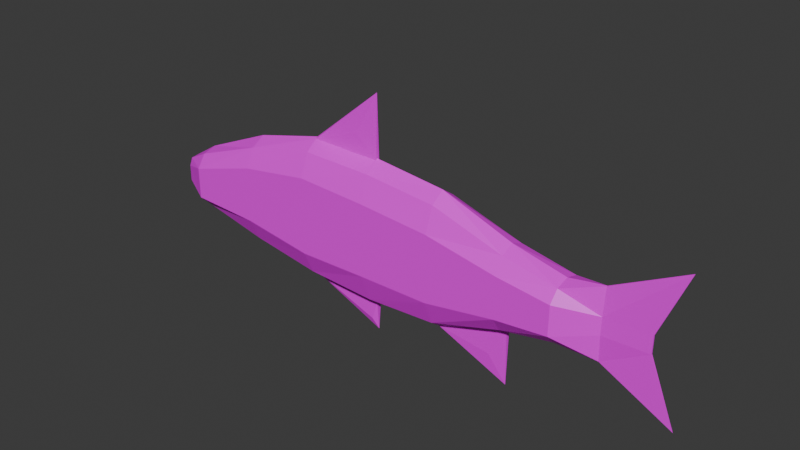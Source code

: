 # Source: Fish.blend  (saved by Blender 4.2.66; exported with 4.5.12 LTS)
import bpy
from mathutils import Matrix  # noqa: F401  (used for matrix-valued properties, if any)

bpy.ops.wm.read_factory_settings(use_empty=True)
scene = bpy.context.scene
scene.name = 'Scene'

# ---- collections
col_collection = bpy.data.collections.new('Collection'); scene.collection.children.link(col_collection)

# ---- images (referenced by path relative to the original .blend; pixels are not part of the script)
import os
ASSET_DIR = os.environ.get("B2B_ASSET_DIR", "")  # directory of the original .blend (textures are referenced by path, not embedded)
HERE = os.path.dirname(os.path.abspath(__file__))  # packed textures are extracted next to this script under _unpacked/

def load_image(name, relpath, width, height, colorspace="sRGB"):
    """Load a texture the original file referenced (path relative to the .blend, or extracted next to this script)."""
    p = next((c for c in (os.path.join(HERE, relpath), os.path.join(ASSET_DIR, relpath)) if relpath and os.path.exists(c)), "")
    if p:
        img = bpy.data.images.load(p, check_existing=True)
        img.name = name
    else:  # same state as the original file: an image datablock whose file is absent (Cycles renders it pink)
        img = bpy.data.images.new(name, width, height)
        img.source = "FILE"
        img.filepath = "//" + (relpath or name)
    img.colorspace_settings.name = colorspace
    return img
img_fishestexture_png = load_image('FishesTexture.png', 'FishesTexture.png', 1024, 1024, 'sRGB')

# ---- materials (node trees are filled in below, after node groups)
mat_material = bpy.data.materials.new('Material')
mat_material.alpha_threshold = 0.0
mat_material.use_transparent_shadow = False
mat_material.roughness = 0.5
mat_material.line_color = (0.0, 0.0, 0.0, 1.0)

# ---- material node trees
mat_material.use_nodes = True; mat_material.node_tree.nodes.clear()
_N = mat_material.node_tree.nodes; _L = mat_material.node_tree.links
n0 = _N.new('ShaderNodeOutputMaterial'); n0.name = 'Material Output'; n0.location = (300, 300)
n1 = _N.new('ShaderNodeBsdfPrincipled'); n1.name = 'Principled BSDF'; n1.location = (10, 300)
n1.inputs[3].default_value = 1.45
n2 = _N.new('ShaderNodeTexImage'); n2.name = 'Image Texture'; n2.location = (-280, 280)
n2.image = img_fishestexture_png
_L.new(n1.outputs[0], n0.inputs[0])
_L.new(n2.outputs[0], n1.inputs[0])
n0.is_active_output = True

# ---- world
world_world = bpy.data.worlds.new('World'); scene.world = world_world
world_world.use_nodes = True; world_world.node_tree.nodes.clear()
_N = world_world.node_tree.nodes; _L = world_world.node_tree.links
n0 = _N.new('ShaderNodeOutputWorld'); n0.name = 'World Output'; n0.location = (300, 300)
n1 = _N.new('ShaderNodeBackground'); n1.name = 'Background'; n1.location = (10, 300)
n1.inputs[0].default_value = (0.05088, 0.05088, 0.05088, 1.0)
_L.new(n1.outputs[0], n0.inputs[0])
n0.is_active_output = True
world_world.color = (0.05088, 0.05088, 0.05088)
world_world.sun_shadow_jitter_overblur = 0.0

# ---- meshes
me_plane = bpy.data.meshes.new('Plane')
me_plane.from_pydata([(-0.7712, -0.9921, 0.05172), (-0.7712, 1.008, 0.05562), (-0.4855, -1.584, 0.05172), (-0.1998, -2.007, 0.05172), (0.08595, -2.143, 0.05172), (0.3717, -2.007, 0.05172), (0.6574, -1.212, 0.05172), (0.8643, -0.8568, 0.05172), (0.868, 1.008, 0.05562), (0.6574, 1.397, 0.05562), (0.3717, 2.226, 0.05562), (0.08595, 2.48, 0.05562), (-0.1998, 2.531, 0.05562), (-0.4855, 1.972, 0.05562), (1.005, -1.207, 0.00263), (1.009, 1.347, 0.00291), (-0.8793, -0.5054, 0.02628), (-0.8793, 0.5015, 0.03117), (-0.7712, -1.173, -3.722e-11), (-0.8793, -0.5528, -3.722e-11), (-0.4855, -1.862, -3.722e-11), (0.08595, 2.868, -3.722e-11), (0.3717, 2.573, -3.722e-11), (-0.1998, -2.354, -3.722e-11), (-0.1998, 2.927, -3.722e-11), (0.08595, -2.512, -3.722e-11), (1.009, 1.36, -3.722e-11), (1.005, -1.22, -3.722e-11), (-0.4855, 2.277, -3.722e-11), (0.3717, -2.354, -3.722e-11), (0.8643, -1.015, -3.722e-11), (0.6574, -1.429, -3.722e-11), (0.868, 1.155, -3.722e-11), (-0.8793, 0.5349, -3.722e-11), (0.6574, 1.608, -3.722e-11), (-0.7712, 1.155, -3.722e-11), (-0.7712, 0.5203, 0.09149), (-0.7712, -0.633, 0.09149), (-0.4855, -0.7599, 0.09149), (-0.4855, 1.291, 0.09149), (-0.1998, -1.154, 0.09149), (-0.1998, 1.691, 0.09149), (0.08595, -1.111, 0.09149), (0.08595, 1.555, 0.09149), (0.3717, -1.101, 0.09149), (0.3717, 1.34, 0.09149), (0.6574, -0.6623, 0.09149), (0.6574, 0.8424, 0.09149), (0.8656, -0.4769, 0.09149), (0.8668, 0.5984, 0.09149), (1.007, -0.2624, 0.01153), (1.008, 0.3681, 0.01153), (-0.8793, 0.2211, 0.04358), (-0.8793, -0.3636, 0.04423), (-0.9105, -0.399, -3.722e-11), (-0.9105, 0.2283, -3.722e-11), (0.08595, -2.437, 0.01044), (-0.1998, -2.284, 0.01044), (0.08595, -3.528, -3.722e-11), (0.06166, -3.148, 0.01044), (0.6574, -1.396, 0.007741), (0.3717, -2.302, 0.007741), (0.6574, -3.492, -3.722e-11), (0.5859, -2.547, 0.007741), (0.08595, 2.815, 0.00762), (-0.1998, 2.873, 0.00762), (0.08595, 5.103, -3.722e-11), (-0.004145, 3.555, 0.00762), (-0.7712, -0.9921, -0.05172), (-0.7712, 1.008, -0.05562), (-0.4855, -1.584, -0.05172), (-0.1998, -2.007, -0.05172), (0.08595, -2.143, -0.05172), (0.3717, -2.007, -0.05172), (0.6574, -1.212, -0.05172), (0.8643, -0.8568, -0.05172), (0.868, 1.008, -0.05562), (0.6574, 1.397, -0.05562), (0.3717, 2.226, -0.05562), (0.08595, 2.48, -0.05562), (-0.1998, 2.531, -0.05562), (-0.4855, 1.972, -0.05562), (1.005, -1.207, -0.00263), (1.009, 1.347, -0.00291), (-0.8793, -0.5054, -0.02628), (-0.8793, 0.5015, -0.03117), (-0.7712, 0.5203, -0.09149), (-0.7712, -0.633, -0.09149), (-0.4855, -0.7599, -0.09149), (-0.4855, 1.291, -0.09149), (-0.1998, -1.154, -0.09149), (-0.1998, 1.691, -0.09149), (0.08595, -1.111, -0.09149), (0.08595, 1.555, -0.09149), (0.3717, -1.101, -0.09149), (0.3717, 1.34, -0.09149), (0.6574, -0.6623, -0.09149), (0.6574, 0.8424, -0.09149), (0.8656, -0.4769, -0.09149), (0.8668, 0.5984, -0.09149), (1.007, -0.2624, -0.01153), (1.008, 0.3681, -0.01153), (-0.8793, 0.2211, -0.04358), (-0.8793, -0.3636, -0.04423), (0.08595, -2.437, -0.01044), (-0.1998, -2.284, -0.01044), (0.06166, -3.148, -0.01044), (0.6574, -1.396, -0.007741), (0.3717, -2.302, -0.007741), (0.5859, -2.547, -0.007741), (0.08595, 2.815, -0.00762), (-0.1998, 2.873, -0.00762), (-0.004145, 3.555, -0.00762), (1.283, 2.659, 0.0005481), (1.283, 2.659, -0.0005481), (1.18, -0.2748, -0.002835), (1.18, -0.2748, 0.002835), (1.28, -2.549, -0.0004929), (1.28, -2.549, 0.0004929), (1.181, 0.3526, -0.002834), (1.181, 0.3526, 0.002834)], [], [(36, 39, 13, 1), (39, 41, 12, 13), (41, 43, 11, 12), (43, 45, 10, 11), (45, 47, 9, 10), (47, 49, 8, 9), (48, 7, 14, 50), (36, 1, 17, 52), (9, 34, 22, 10), (13, 28, 35, 1), (1, 35, 33, 17), (8, 32, 34, 9), (53, 54, 19, 16), (6, 60, 31, 30, 7), (15, 26, 32, 8), (61, 62, 63), (7, 30, 27, 14), (4, 56, 25, 29, 61, 5), (12, 65, 24, 28, 13), (101, 83, 114, 119), (56, 58, 25), (65, 66, 24), (2, 20, 23, 57, 3), (10, 22, 21, 64, 11), (0, 18, 20, 2), (16, 19, 18, 0), (27, 82, 117, 118), (14, 118, 116, 50), (17, 33, 55, 52), (52, 55, 54, 53), (0, 37, 53, 16), (37, 36, 52, 53), (8, 49, 51, 15), (49, 48, 50, 51), (6, 7, 48, 46), (46, 48, 49, 47), (5, 6, 46, 44), (44, 46, 47, 45), (4, 5, 44, 42), (42, 44, 45, 43), (3, 4, 42, 40), (40, 42, 43, 41), (2, 3, 40, 38), (38, 40, 41, 39), (0, 2, 38, 37), (37, 38, 39, 36), (3, 57, 56, 4), (57, 58, 59), (57, 59, 56), (5, 61, 60, 6), (61, 63, 60), (60, 62, 31), (82, 100, 115, 117), (100, 101, 119, 115), (11, 64, 65, 12), (64, 66, 67), (64, 67, 65), (21, 66, 64), (67, 66, 65), (59, 58, 56), (23, 58, 57), (29, 62, 61), (63, 62, 60), (86, 69, 81, 89), (89, 81, 80, 91), (91, 80, 79, 93), (93, 79, 78, 95), (95, 78, 77, 97), (97, 77, 76, 99), (98, 100, 82, 75), (86, 102, 85, 69), (77, 78, 22, 34), (81, 69, 35, 28), (69, 85, 33, 35), (76, 77, 34, 32), (103, 84, 19, 54), (74, 75, 30, 31, 107), (83, 76, 32, 26), (108, 109, 62), (75, 82, 27, 30), (72, 73, 108, 29, 25, 104), (80, 81, 28, 24, 111), (15, 113, 26), (104, 25, 58), (111, 24, 66), (70, 71, 105, 23, 20), (78, 79, 110, 21, 22), (68, 70, 20, 18), (84, 68, 18, 19), (27, 118, 14), (85, 102, 55, 33), (102, 103, 54, 55), (68, 84, 103, 87), (87, 103, 102, 86), (76, 83, 101, 99), (99, 101, 100, 98), (74, 96, 98, 75), (96, 97, 99, 98), (73, 94, 96, 74), (94, 95, 97, 96), (72, 92, 94, 73), (92, 93, 95, 94), (71, 90, 92, 72), (90, 91, 93, 92), (70, 88, 90, 71), (88, 89, 91, 90), (68, 87, 88, 70), (87, 86, 89, 88), (71, 72, 104, 105), (105, 106, 58), (105, 104, 106), (73, 74, 107, 108), (108, 107, 109), (107, 31, 62), (51, 120, 113, 15), (50, 116, 120, 51), (79, 80, 111, 110), (110, 112, 66), (110, 111, 112), (21, 110, 66), (112, 111, 66), (106, 104, 58), (23, 105, 58), (29, 108, 62), (109, 107, 62), (116, 118, 117, 115), (120, 116, 115, 119), (113, 120, 119, 114), (83, 26, 113, 114)])
_uv = me_plane.uv_layers.new(name='UVMap')
_uv.uv.foreach_set('vector', [0.7898, 0.6588, 0.7928, 0.6507, 0.7928, 0.6435, 0.7897, 0.6537, 0.1795, 0.5882, 0.1825, 0.5839, 0.1825, 0.5751, 0.1795, 0.581, 0.1825, 0.5839, 0.1855, 0.5854, 0.1855, 0.5756, 0.1825, 0.5751, 0.1855, 0.5854, 0.1885, 0.5877, 0.1885, 0.5783, 0.1855, 0.5756, 0.1885, 0.5877, 0.1916, 0.5929, 0.1916, 0.5871, 0.1885, 0.5783, 0.1916, 0.5929, 0.1938, 0.5955, 0.1938, 0.5912, 0.1916, 0.5871, 0.1938, 0.6068, 0.1938, 0.6109, 0.1952, 0.6146, 0.1952, 0.6046, 0.8126, 0.6291, 0.8121, 0.6239, 0.8115, 0.6293, 0.8118, 0.6323, 0.1916, 0.5871, 0.1915, 0.5848, 0.1885, 0.5746, 0.1885, 0.5783, 0.8132, 0.6136, 0.8126, 0.6104, 0.8115, 0.6224, 0.8121, 0.6239, 0.8121, 0.6239, 0.8115, 0.6224, 0.8112, 0.629, 0.8115, 0.6293, 0.1938, 0.5912, 0.1938, 0.5896, 0.1915, 0.5848, 0.1916, 0.5871, 0.8121, 0.6385, 0.8115, 0.6389, 0.8118, 0.6405, 0.812, 0.64, 0.1916, 0.6146, 0.1916, 0.6166, 0.1916, 0.6169, 0.1937, 0.6126, 0.1938, 0.6109, 0.1953, 0.5876, 0.1953, 0.5875, 0.1938, 0.5896, 0.1938, 0.5912, 0.4371, 0.6188, 0.4401, 0.6313, 0.4394, 0.6214, 0.1938, 0.6109, 0.1937, 0.6126, 0.1952, 0.6147, 0.1952, 0.6146, 0.1855, 0.6245, 0.1855, 0.6276, 0.1855, 0.6284, 0.1885, 0.6267, 0.1885, 0.6262, 0.1886, 0.623, 0.1825, 0.5751, 0.1825, 0.5715, 0.1825, 0.5709, 0.1795, 0.5778, 0.1795, 0.581, 0.4241, 0.6029, 0.4241, 0.5925, 0.4263, 0.5787, 0.4252, 0.603, 0.4583, 0.6093, 0.4583, 0.6208, 0.4585, 0.6101, 0.4342, 0.6131, 0.4342, 0.5894, 0.4341, 0.6125, 0.1795, 0.6186, 0.1795, 0.6215, 0.1825, 0.6267, 0.1825, 0.626, 0.1825, 0.623, 0.1885, 0.5783, 0.1885, 0.5746, 0.1855, 0.5715, 0.1855, 0.5721, 0.1855, 0.5756, 0.7898, 0.6748, 0.7897, 0.6767, 0.7928, 0.684, 0.7928, 0.6811, 0.812, 0.64, 0.8118, 0.6405, 0.8127, 0.647, 0.8131, 0.645, 0.4388, 0.5997, 0.4388, 0.5998, 0.4388, 0.5856, 0.4388, 0.5827, 0.4339, 0.649, 0.4361, 0.6632, 0.435, 0.6392, 0.4339, 0.639, 0.8115, 0.6293, 0.8112, 0.629, 0.8112, 0.6322, 0.8118, 0.6323, 0.8118, 0.6323, 0.8112, 0.6322, 0.8115, 0.6389, 0.8121, 0.6385, 0.8131, 0.645, 0.8132, 0.6412, 0.8121, 0.6385, 0.812, 0.64, 0.7898, 0.671, 0.7898, 0.6588, 0.7886, 0.662, 0.7886, 0.6682, 0.1938, 0.5912, 0.1938, 0.5955, 0.1953, 0.5979, 0.1953, 0.5876, 0.1938, 0.5955, 0.1938, 0.6068, 0.1952, 0.6046, 0.1953, 0.5979, 0.1916, 0.6146, 0.1938, 0.6109, 0.1938, 0.6068, 0.1916, 0.6088, 0.1916, 0.6088, 0.1938, 0.6068, 0.1938, 0.5955, 0.1916, 0.5929, 0.1886, 0.623, 0.1916, 0.6146, 0.1916, 0.6088, 0.1886, 0.6134, 0.1886, 0.6134, 0.1916, 0.6088, 0.1916, 0.5929, 0.1885, 0.5877, 0.1855, 0.6245, 0.1886, 0.623, 0.1886, 0.6134, 0.1855, 0.6136, 0.1855, 0.6136, 0.1886, 0.6134, 0.1885, 0.5877, 0.1855, 0.5854, 0.1825, 0.623, 0.1855, 0.6245, 0.1855, 0.6136, 0.1825, 0.614, 0.1825, 0.614, 0.1855, 0.6136, 0.1855, 0.5854, 0.1825, 0.5839, 0.1795, 0.6186, 0.1825, 0.623, 0.1825, 0.614, 0.1795, 0.6098, 0.1795, 0.6098, 0.1825, 0.614, 0.1825, 0.5839, 0.1795, 0.5882, 0.7898, 0.6748, 0.7928, 0.6811, 0.7928, 0.6723, 0.7898, 0.671, 0.7898, 0.671, 0.7928, 0.6723, 0.7928, 0.6507, 0.7898, 0.6588, 0.1825, 0.623, 0.1825, 0.626, 0.1855, 0.6276, 0.1855, 0.6245, 0.4409, 0.6284, 0.4439, 0.6416, 0.4437, 0.6375, 0.4409, 0.6284, 0.4437, 0.6375, 0.4439, 0.63, 0.1886, 0.623, 0.1885, 0.6262, 0.1916, 0.6166, 0.1916, 0.6146, 0.4371, 0.6188, 0.4394, 0.6214, 0.4401, 0.6092, 0.4485, 0.5647, 0.4485, 0.5869, 0.4486, 0.5651, 0.4339, 0.649, 0.4339, 0.639, 0.435, 0.6392, 0.4361, 0.6632, 0.4561, 0.6587, 0.4561, 0.6521, 0.4572, 0.6522, 0.4572, 0.6589, 0.1855, 0.5756, 0.1855, 0.5721, 0.1825, 0.5715, 0.1825, 0.5751, 0.4217, 0.577, 0.4217, 0.5528, 0.4208, 0.5692, 0.4217, 0.577, 0.4208, 0.5692, 0.4187, 0.5764, 0.4362, 0.5534, 0.4363, 0.577, 0.4363, 0.5528, 0.4208, 0.5692, 0.4217, 0.5528, 0.4187, 0.5764, 0.4437, 0.6375, 0.4439, 0.6416, 0.4439, 0.63, 0.4565, 0.6231, 0.4563, 0.6106, 0.4563, 0.6238, 0.4486, 0.5989, 0.4485, 0.5869, 0.4485, 0.5995, 0.4394, 0.6214, 0.4401, 0.6313, 0.4401, 0.6092, 0.7898, 0.6588, 0.7897, 0.6537, 0.7928, 0.6435, 0.7928, 0.6507, 0.1795, 0.5882, 0.1795, 0.581, 0.1825, 0.5751, 0.1825, 0.5839, 0.1825, 0.5839, 0.1825, 0.5751, 0.1855, 0.5756, 0.1855, 0.5854, 0.1855, 0.5854, 0.1855, 0.5756, 0.1885, 0.5783, 0.1885, 0.5877, 0.1885, 0.5877, 0.1885, 0.5783, 0.1916, 0.5871, 0.1916, 0.5929, 0.1916, 0.5929, 0.1916, 0.5871, 0.1938, 0.5912, 0.1938, 0.5955, 0.1938, 0.6068, 0.1952, 0.6046, 0.1952, 0.6146, 0.1938, 0.6109, 0.8126, 0.6291, 0.8118, 0.6323, 0.8115, 0.6293, 0.8121, 0.6239, 0.1916, 0.5871, 0.1885, 0.5783, 0.1885, 0.5746, 0.1915, 0.5848, 0.8132, 0.6136, 0.8121, 0.6239, 0.8115, 0.6224, 0.8126, 0.6104, 0.8121, 0.6239, 0.8115, 0.6293, 0.8112, 0.629, 0.8115, 0.6224, 0.1938, 0.5912, 0.1916, 0.5871, 0.1915, 0.5848, 0.1938, 0.5896, 0.8121, 0.6385, 0.812, 0.64, 0.8118, 0.6405, 0.8115, 0.6389, 0.1916, 0.6146, 0.1938, 0.6109, 0.1937, 0.6126, 0.1916, 0.6169, 0.1916, 0.6166, 0.1953, 0.5876, 0.1938, 0.5912, 0.1938, 0.5896, 0.1953, 0.5875, 0.4371, 0.6188, 0.4394, 0.6214, 0.4401, 0.6313, 0.1938, 0.6109, 0.1952, 0.6146, 0.1952, 0.6147, 0.1937, 0.6126, 0.1855, 0.6245, 0.1886, 0.623, 0.1885, 0.6262, 0.1885, 0.6267, 0.1855, 0.6284, 0.1855, 0.6276, 0.1825, 0.5751, 0.1795, 0.581, 0.1795, 0.5778, 0.1825, 0.5709, 0.1825, 0.5715, 0.4289, 0.6405, 0.4289, 0.6237, 0.4288, 0.6404, 0.4583, 0.6093, 0.4585, 0.6101, 0.4583, 0.6208, 0.4342, 0.6131, 0.4341, 0.6125, 0.4342, 0.5894, 0.1795, 0.6186, 0.1825, 0.623, 0.1825, 0.626, 0.1825, 0.6267, 0.1795, 0.6215, 0.1885, 0.5783, 0.1855, 0.5756, 0.1855, 0.5721, 0.1855, 0.5715, 0.1885, 0.5746, 0.7898, 0.6748, 0.7928, 0.6811, 0.7928, 0.684, 0.7897, 0.6767, 0.812, 0.64, 0.8131, 0.645, 0.8127, 0.647, 0.8118, 0.6405, 0.4388, 0.5997, 0.4388, 0.5856, 0.4388, 0.5998, 0.8115, 0.6293, 0.8118, 0.6323, 0.8112, 0.6322, 0.8112, 0.629, 0.8118, 0.6323, 0.8121, 0.6385, 0.8115, 0.6389, 0.8112, 0.6322, 0.8131, 0.645, 0.812, 0.64, 0.8121, 0.6385, 0.8132, 0.6412, 0.7898, 0.671, 0.7886, 0.6682, 0.7886, 0.662, 0.7898, 0.6588, 0.1938, 0.5912, 0.1953, 0.5876, 0.1953, 0.5979, 0.1938, 0.5955, 0.1938, 0.5955, 0.1953, 0.5979, 0.1952, 0.6046, 0.1938, 0.6068, 0.1916, 0.6146, 0.1916, 0.6088, 0.1938, 0.6068, 0.1938, 0.6109, 0.1916, 0.6088, 0.1916, 0.5929, 0.1938, 0.5955, 0.1938, 0.6068, 0.1886, 0.623, 0.1886, 0.6134, 0.1916, 0.6088, 0.1916, 0.6146, 0.1886, 0.6134, 0.1885, 0.5877, 0.1916, 0.5929, 0.1916, 0.6088, 0.1855, 0.6245, 0.1855, 0.6136, 0.1886, 0.6134, 0.1886, 0.623, 0.1855, 0.6136, 0.1855, 0.5854, 0.1885, 0.5877, 0.1886, 0.6134, 0.1825, 0.623, 0.1825, 0.614, 0.1855, 0.6136, 0.1855, 0.6245, 0.1825, 0.614, 0.1825, 0.5839, 0.1855, 0.5854, 0.1855, 0.6136, 0.1795, 0.6186, 0.1795, 0.6098, 0.1825, 0.614, 0.1825, 0.623, 0.1795, 0.6098, 0.1795, 0.5882, 0.1825, 0.5839, 0.1825, 0.614, 0.7898, 0.6748, 0.7898, 0.671, 0.7928, 0.6723, 0.7928, 0.6811, 0.7898, 0.671, 0.7898, 0.6588, 0.7928, 0.6507, 0.7928, 0.6723, 0.1825, 0.623, 0.1855, 0.6245, 0.1855, 0.6276, 0.1825, 0.626, 0.4409, 0.6284, 0.4437, 0.6375, 0.4439, 0.6416, 0.4409, 0.6284, 0.4439, 0.63, 0.4437, 0.6375, 0.1886, 0.623, 0.1916, 0.6146, 0.1916, 0.6166, 0.1885, 0.6262, 0.4371, 0.6188, 0.4401, 0.6092, 0.4394, 0.6214, 0.4485, 0.5647, 0.4486, 0.5651, 0.4485, 0.5869, 0.4241, 0.6029, 0.4252, 0.603, 0.4263, 0.5787, 0.4241, 0.5925, 0.4561, 0.6587, 0.4572, 0.6589, 0.4572, 0.6522, 0.4561, 0.6521, 0.1855, 0.5756, 0.1825, 0.5751, 0.1825, 0.5715, 0.1855, 0.5721, 0.4217, 0.577, 0.4208, 0.5692, 0.4217, 0.5528, 0.4217, 0.577, 0.4187, 0.5764, 0.4208, 0.5692, 0.4362, 0.5534, 0.4363, 0.5528, 0.4363, 0.577, 0.4208, 0.5692, 0.4187, 0.5764, 0.4217, 0.5528, 0.4437, 0.6375, 0.4439, 0.63, 0.4439, 0.6416, 0.4565, 0.6231, 0.4563, 0.6238, 0.4563, 0.6106, 0.4486, 0.5989, 0.4485, 0.5995, 0.4485, 0.5869, 0.4394, 0.6214, 0.4401, 0.6092, 0.4401, 0.6313, 0.435, 0.6392, 0.4361, 0.6632, 0.4361, 0.6632, 0.435, 0.6392, 0.4572, 0.6522, 0.4572, 0.6589, 0.4572, 0.6589, 0.4572, 0.6522, 0.4263, 0.5787, 0.4252, 0.603, 0.4252, 0.603, 0.4263, 0.5787, 0.4289, 0.6405, 0.4288, 0.6404, 0.4289, 0.6237, 0.4289, 0.6265])
me_plane.materials.append(mat_material)
me_plane.update()

# ---- objects
ob_plane = bpy.data.objects.new('Plane', me_plane)

# ---- transforms, parenting, visibility, modifiers, constraints
ob_plane.location = (0.0, 0.0, -2.91e-11)
ob_plane.rotation_euler = (1.571, -0.0, 0.0)
ob_plane.scale = (0.4227, 0.04575, 0.4227)

# ---- collection membership
col_collection.objects.link(ob_plane)

# ---- scene / render settings (as saved in the file)
scene.frame_start = 1; scene.frame_end = 250; scene.frame_set(1)
scene.render.engine = 'BLENDER_EEVEE_NEXT'
bpy.context.view_layer.update()

# ---- added for rendering (the .blend has no active camera and no usable light): camera, sun
cam_auto = bpy.data.cameras.new('AutoCamera')
cam_auto.lens = 50.0
cam_auto.sensor_width = 36.0
cam_auto.clip_end = 1000.0
ob_auto_camera = bpy.data.objects.new('AutoCamera', cam_auto)
scene.collection.objects.link(ob_auto_camera)
ob_auto_camera.location = (1.01394, -1.12221, 0.784172)
ob_auto_camera.rotation_euler = (1.09748, -7.21219e-08, 0.694738)
scene.camera = ob_auto_camera
light_auto_sun = bpy.data.lights.new('AutoSun', 'SUN')
light_auto_sun.energy = 3.0
light_auto_sun.angle = 0.0523599
ob_auto_sun = bpy.data.objects.new('AutoSun', light_auto_sun)
scene.collection.objects.link(ob_auto_sun)
ob_auto_sun.rotation_euler = (0.872665, 0.174533, 0.523599)
bpy.context.view_layer.update()
